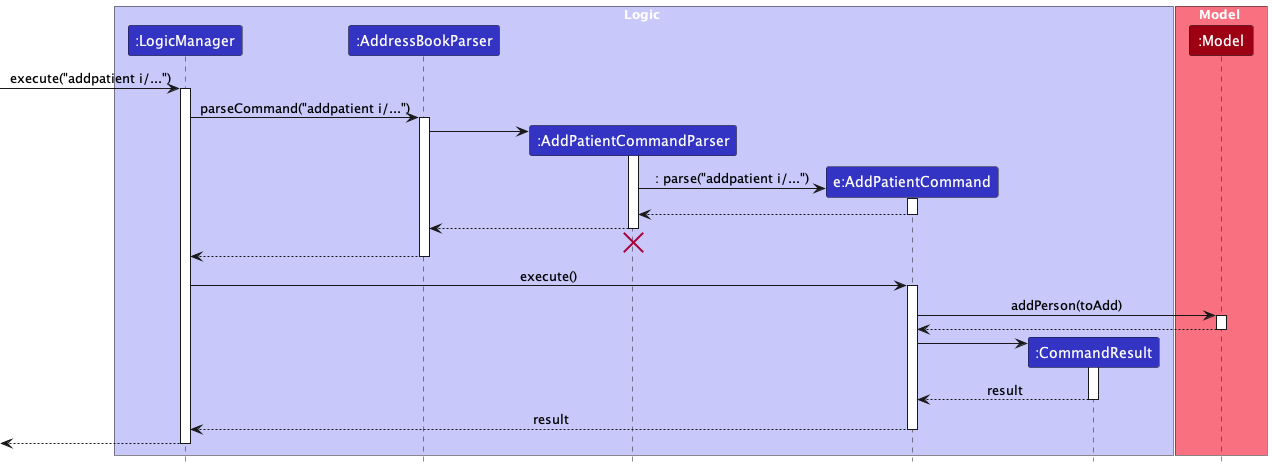

The diagram above was rendered by PlantUML. Its source (embedded in the PNG):
@startuml
!include style.puml
skinparam ArrowFontStyle plain

box Logic LOGIC_COLOR_T1
participant ":LogicManager" as LogicManager LOGIC_COLOR
participant ":AddressBookParser" as AddressBookParser LOGIC_COLOR
participant ":AddPatientCommandParser" as AddPatientCommandParser LOGIC_COLOR
participant "e:AddPatientCommand" as AddPatientCommand LOGIC_COLOR
participant ":CommandResult" as CommandResult LOGIC_COLOR
end box

box Model MODEL_COLOR_T1
participant ":Model" as Model MODEL_COLOR
end box

[-> LogicManager : execute("addpatient i/...")
activate LogicManager

LogicManager -> AddressBookParser : parseCommand("addpatient i/...")
activate AddressBookParser

create AddPatientCommandParser
AddressBookParser -> AddPatientCommandParser
activate AddPatientCommandParser

create AddPatientCommand
AddPatientCommandParser -> AddPatientCommand : : parse("addpatient i/...")
activate AddPatientCommand

AddPatientCommand --> AddPatientCommandParser
deactivate AddPatientCommand

AddPatientCommandParser --> AddressBookParser
deactivate AddPatientCommandParser

'Hidden arrow to position the destroy marker below the end of the activation bar.
AddPatientCommandParser -[hidden]-> AddressBookParser
destroy AddPatientCommandParser

AddressBookParser --> LogicManager
deactivate AddressBookParser

LogicManager -> AddPatientCommand : execute()
activate AddPatientCommand

AddPatientCommand -> Model : addPerson(toAdd)
activate Model

Model --> AddPatientCommand
deactivate Model

create CommandResult
AddPatientCommand -> CommandResult
activate CommandResult

CommandResult --> AddPatientCommand : result
deactivate CommandResult

AddPatientCommand --> LogicManager : result
deactivate AddPatientCommand

[<--LogicManager
deactivate LogicManager
@enduml